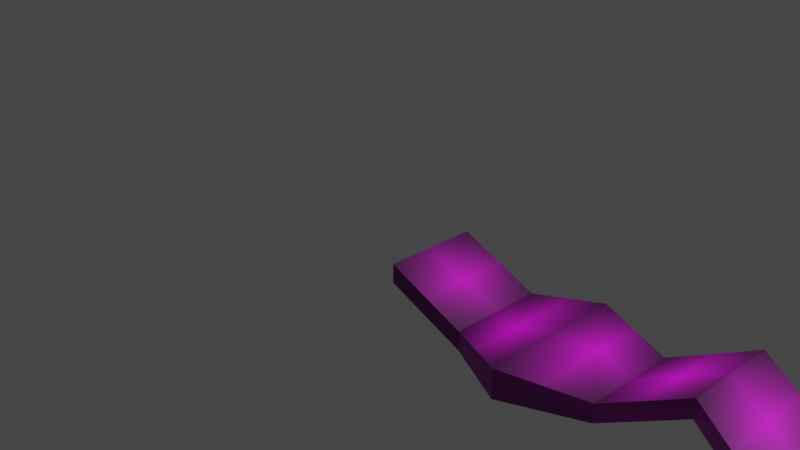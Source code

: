 # Source: floor_1.blend  (saved by Blender 2.90.8; exported with 4.5.12 LTS)
import bpy
from mathutils import Matrix  # noqa: F401  (used for matrix-valued properties, if any)

bpy.ops.wm.read_factory_settings(use_empty=True)
scene = bpy.context.scene
scene.name = 'Scene'

# ---- collections
col_collection = bpy.data.collections.new('Collection'); scene.collection.children.link(col_collection)

# ---- images (referenced by path relative to the original .blend; pixels are not part of the script)
import os
ASSET_DIR = os.environ.get("B2B_ASSET_DIR", "")  # directory of the original .blend (textures are referenced by path, not embedded)
HERE = os.path.dirname(os.path.abspath(__file__))  # packed textures are extracted next to this script under _unpacked/

def load_image(name, relpath, width, height, colorspace="sRGB"):
    """Load a texture the original file referenced (path relative to the .blend, or extracted next to this script)."""
    p = next((c for c in (os.path.join(HERE, relpath), os.path.join(ASSET_DIR, relpath)) if relpath and os.path.exists(c)), "")
    if p:
        img = bpy.data.images.load(p, check_existing=True)
        img.name = name
    else:  # same state as the original file: an image datablock whose file is absent (Cycles renders it pink)
        img = bpy.data.images.new(name, width, height)
        img.source = "FILE"
        img.filepath = "//" + (relpath or name)
    img.colorspace_settings.name = colorspace
    return img
img_tex_checker_org_jpg = load_image('tex_checker_org.jpg', 'tex_checker_org.jpg', 1024, 1024, 'sRGB')

# ---- materials (node trees are filled in below, after node groups)
mat_material_001 = bpy.data.materials.new('Material.001')
mat_material_001.use_transparent_shadow = False

# ---- material node trees
mat_material_001.use_nodes = True; mat_material_001.node_tree.nodes.clear()
_N = mat_material_001.node_tree.nodes; _L = mat_material_001.node_tree.links
n0 = _N.new('ShaderNodeOutputMaterial'); n0.name = 'Material Output'; n0.location = (300, 300)
n1 = _N.new('ShaderNodeBsdfPrincipled'); n1.name = 'Principled BSDF'; n1.location = (10, 300)
n1.distribution = 'GGX'
n1.subsurface_method = 'BURLEY'
n1.inputs[3].default_value = 1.45
n1.inputs[20].default_value = 0.0
n1.inputs[27].default_value = (0.0, 0.0, 0.0, 1.0)
n1.inputs[28].default_value = 1.0
n2 = _N.new('ShaderNodeTexImage'); n2.name = 'Image Texture'; n2.location = (-280, 280)
n2.image = img_tex_checker_org_jpg
n2.extension = 'CLIP'
_L.new(n1.outputs[0], n0.inputs[0])
_L.new(n2.outputs[0], n1.inputs[0])
n0.is_active_output = True

# ---- world
world_world = bpy.data.worlds.new('World'); scene.world = world_world
world_world.use_nodes = True; world_world.node_tree.nodes.clear()
_N = world_world.node_tree.nodes; _L = world_world.node_tree.links
n0 = _N.new('ShaderNodeOutputWorld'); n0.name = 'World Output'; n0.location = (300, 300)
n1 = _N.new('ShaderNodeBackground'); n1.name = 'Background'; n1.location = (10, 300)
n1.inputs[0].default_value = (0.05088, 0.05088, 0.05088, 1.0)
_L.new(n1.outputs[0], n0.inputs[0])
n0.is_active_output = True
world_world.color = (0.05088, 0.05088, 0.05088)
world_world.use_sun_shadow = False
world_world.sun_shadow_jitter_overblur = 0.0

# ---- cameras
cam_camera = bpy.data.cameras.new('Camera')
cam_camera.clip_end = 100.0
cam_camera.ortho_scale = 7.314

# ---- lights
light_light = bpy.data.lights.new('Light', 'POINT')
light_light.transmission_factor = 0.0
light_light.energy = 1000.0
light_light.shadow_soft_size = 0.1
light_light.shadow_maximum_resolution = 0.006
light_light.use_absolute_resolution = True

# ---- meshes
me_cube_002 = bpy.data.meshes.new('Cube.002')
me_cube_002.from_pydata([(1.0, -1.0, -1.0), (1.0, 1.0, -1.0), (1.0, 1.0, 1.0), (1.0, -1.0, -1.0), (2.725, 1.0, -2.484), (1.0, 1.0, -1.0), (1.0, 1.0, 1.0), (1.0, -1.0, -1.0), (1.0, -1.0, 1.0), (1.0, 1.0, -1.0), (1.0, 1.0, 1.0), (2.725, 1.0, -4.484), (2.725, -1.0, -4.484), (2.725, -1.0, -2.484), (4.053, 1.559, -1.925), (4.053, 1.559, -5.043), (4.053, -1.559, -5.043), (4.053, -1.559, -1.925), (5.758, 0.9827, -2.501), (5.758, 0.9827, -4.467), (5.758, -0.9827, -4.467), (5.758, -0.9827, -2.501), (7.337, 1.347, 1.227), (7.337, 1.347, -0.7387), (7.337, -0.6188, -0.7387), (7.337, -0.6188, 1.227), (9.494, -0.1264, 1.227), (9.494, -0.1264, -0.7387), (9.494, -2.092, -0.7387), (9.494, -2.092, 1.227), (9.494, -0.1264, 1.227), (9.494, -0.1264, -0.7387), (9.494, -2.092, -0.7387), (9.494, -2.092, 1.227), (9.494, -0.1264, 1.227), (9.494, -0.1264, -0.7387), (9.494, -2.092, -0.7387), (9.494, -2.092, 1.227), (11.93, 0.5211, -3.777), (11.93, 0.5211, -5.743), (11.93, -1.444, -5.743), (11.93, -1.444, -3.777), (9.494, -2.092, -0.7387), (9.494, -0.1264, -0.7387), (9.494, -0.1264, -0.7387), (11.93, -1.444, -3.777), (11.93, 0.5211, -5.743), (11.93, -1.444, -5.743), (9.494, -0.1264, -0.7387), (11.93, 0.5211, -3.777), (9.494, -2.092, -0.7387), (11.93, -1.444, -5.743), (11.93, 0.5211, -5.743), (11.93, 0.5211, -3.777), (11.93, -1.444, -5.743), (11.93, 0.5211, -5.743), (11.93, -1.444, -3.777), (9.494, -2.092, -0.7387), (11.93, 0.5211, -3.777), (11.93, 0.5211, -5.743), (11.93, 0.5211, -5.743), (11.93, -1.444, -5.743), (9.494, -2.092, 1.227), (11.93, 0.5211, -3.777), (11.93, 0.5211, -5.743), (11.93, -1.444, -5.743), (11.93, -1.444, -5.743), (11.93, 0.5211, -5.743), (11.93, 0.5211, -3.777), (11.93, -1.444, -3.777)], [(56, 45), (41, 56), (37, 62)], [(1, 2, 6, 5), (5, 6, 10, 9), (0, 1, 5, 3), (8, 7, 12, 13), (3, 5, 9, 7), (8, 10, 9, 7), (13, 12, 16, 17), (7, 9, 11, 12), (10, 8, 13, 4), (9, 10, 4, 11), (16, 15, 19, 20), (12, 11, 15, 16), (4, 13, 17, 14), (11, 4, 14, 15), (18, 21, 25, 22), (14, 17, 21, 18), (15, 14, 18, 19), (17, 16, 20, 21), (25, 24, 28, 29), (19, 18, 22, 23), (21, 20, 24, 25), (20, 19, 23, 24), (26, 29, 33, 30), (24, 23, 27, 28), (22, 25, 29, 26), (23, 22, 26, 27), (30, 33, 37, 34), (27, 26, 30, 31), (29, 28, 32, 33), (28, 27, 31, 32), (37, 36, 40, 41), (31, 30, 34, 35), (33, 32, 36, 37), (32, 31, 35, 36), (63, 64, 67, 68), (35, 39, 60, 43), (34, 37, 41, 38), (35, 34, 38, 39), (52, 60, 64, 46), (50, 48, 46, 47), (65, 56, 69, 66), (39, 40, 61, 60), (60, 61, 65, 64), (42, 44, 48, 50), (64, 65, 47, 46), (51, 42, 50, 47), (43, 60, 52, 44), (61, 51, 47, 65), (58, 53, 49, 63), (61, 57, 42, 51), (69, 68, 67, 66), (44, 52, 46, 48), (57, 43, 44, 42), (40, 39, 55, 54), (64, 65, 66, 67), (40, 36, 57, 61), (39, 38, 58, 59), (36, 35, 43, 57), (56, 63, 68, 69)])
_uv = me_cube_002.uv_layers.new(name='UVMap')
_uv.uv.foreach_set('vector', [0.05683, 0.2425, 0.05683, 0.2415, 0.05717, 0.2415, 0.05717, 0.2425, 0.05717, 0.2425, 0.05717, 0.2415, 0.0575, 0.2415, 0.05751, 0.2425, 0.05683, 0.2436, 0.05683, 0.2425, 0.05717, 0.2425, 0.05717, 0.2436, 0.1509, 0.1095, 0.1364, 0.2769, 0.2265, 0.1808, 0.2356, 0.1666, 0.05717, 0.2436, 0.05717, 0.2425, 0.05751, 0.2425, 0.05751, 0.2436, 0.1509, 0.1095, 0.1691, 0.1028, 0.2567, 0.1181, 0.1364, 0.2769, 0.6653, 0.2291, 0.6562, 0.2433, 0.691, 0.2542, 0.7315, 0.2569, 0.01136, 0.9937, 0.002594, 0.004724, 0.9949, 0.008406, 0.996, 0.9972, 0.00502, 0.005145, 0.9947, 0.006925, 0.9915, 0.9908, 0.006059, 0.995, 0.5592, 0.2118, 0.6496, 0.2376, 0.6428, 0.2919, 0.7918, 0.315, 0.01127, 0.01006, 0.9916, 0.008357, 0.9913, 0.994, 0.00407, 0.9912, 0.007747, 0.003067, 0.989, 0.01036, 0.9916, 0.9947, 0.01713, 0.9925, 0.006059, 0.006721, 0.9915, 0.006457, 0.9932, 0.9893, 0.01125, 0.9906, 0.3113, 0.1803, 0.1623, 0.1571, 0.2105, 0.1878, 0.2904, 0.192, 0.009388, 0.009476, 0.9903, 0.004593, 0.9905, 0.9831, 0.007815, 0.9882, 0.009298, 0.01402, 0.9893, 0.006926, 0.9962, 0.9948, 0.005482, 0.988, 0.6068, 0.2545, 0.5269, 0.2503, 0.5719, 0.2829, 0.6514, 0.2675, 0.3018, 0.1944, 0.2613, 0.1917, 0.2345, 0.2021, 0.3731, 0.2233, 0.6741, 0.3034, 0.5347, 0.2859, 0.8278, 0.3461, 0.8065, 0.3316, 0.1241, 0.2597, 0.04454, 0.2751, 0.1855, 0.3612, 0.2838, 0.3454, 0.7579, 0.2897, 0.6193, 0.2685, 0.7515, 0.3621, 0.8909, 0.3796, 0.006023, 0.006791, 0.9893, 0.001842, 0.9986, 0.99, 0.007327, 0.991, 0.4009, 0.3273, 0.6385, 0.3414, 0.8075, 0.3459, 0.3125, 0.3305, 0.007327, 0.9832, 0.0025, 0.01143, 0.9856, 0.004332, 0.986, 0.9906, 0.003909, 0.003779, 0.9925, 0.006528, 0.994, 0.9898, 0.00636, 0.9894, 0.6822, 0.32, 0.584, 0.3358, 0.5884, 0.3566, 0.6711, 0.3637, 0.3125, 0.3305, 0.8075, 0.3459, 0.9764, 0.3503, 0.224, 0.3336, 0.4836, 0.3344, 0.4009, 0.3273, 0.3125, 0.3305, 0.3336, 0.3578, 0.6385, 0.3414, 0.6599, 0.3559, 0.8231, 0.3842, 0.8075, 0.3459, 0.2501, 0.277, 0.1363, 0.2632, 0.03954, 0.2783, 0.3554, 0.2953, 0.8026, 0.6394, 0.8125, 0.7016, 0.6207, 0.9465, 0.7631, 0.9089, 0.3336, 0.3578, 0.3125, 0.3305, 0.224, 0.3336, 0.1837, 0.3812, 0.8075, 0.3459, 0.8231, 0.3842, 0.9864, 0.4126, 0.9764, 0.3503, 0.8231, 0.3842, 0.3336, 0.3578, 0.1837, 0.3812, 0.9864, 0.4126, 0.05682, 0.2373, 0.05671, 0.1982, 0.07204, 0.1989, 0.06958, 0.2365, 0.1837, 0.3812, 0.08454, 0.6285, 0.4029, 0.6343, 0.4458, 0.3959, 0.005288, 0.003566, 0.9901, 0.004618, 0.9936, 0.9909, 0.004715, 0.9892, 0.2072, 0.1683, 0.2475, 0.1208, 0.1649, 0.3583, 0.108, 0.4156, 0.5989, 0.6378, 0.4029, 0.6343, 0.6478, 0.6387, 0.9418, 0.644, 0.01143, -0.0005421, 0.9892, 0.01123, 0.9907, 0.98, 0.02334, 0.9861, 0.747, 0.1978, 0.7471, 0.2369, 0.7317, 0.2363, 0.7342, 0.1987, 0.08454, 0.6285, 0.7945, 0.6574, 0.491, 0.6405, 0.4029, 0.6343, 0.4029, 0.6343, 0.491, 0.6405, 0.3509, 0.6327, 0.6478, 0.6387, 0.4326, 0.4054, 0.7078, 0.4107, 0.9698, 0.4254, 0.1558, 0.4019, 0.6478, 0.6387, 0.3509, 0.6327, 0.2108, 0.6249, 0.9418, 0.644, 0.3976, 0.6353, 0.4326, 0.4054, 0.1558, 0.4019, 0.2108, 0.6249, 0.4458, 0.3959, 0.4029, 0.6343, 0.5989, 0.6378, 0.7078, 0.4107, 0.491, 0.6405, 0.3976, 0.6353, 0.2108, 0.6249, 0.3509, 0.6327, 0.3366, 0.227, 0.3369, 0.2274, 0.9744, 0.8722, 0.08101, 0.8987, 0.491, 0.6405, 0.7095, 0.409, 0.4326, 0.4054, 0.3976, 0.6353, 0.7317, 0.2363, 0.06958, 0.2365, 0.07204, 0.1989, 0.7342, 0.1987, 0.7078, 0.4107, 0.5989, 0.6378, 0.9418, 0.644, 0.9698, 0.4254, 0.7095, 0.409, 0.4458, 0.3959, 0.7078, 0.4107, 0.4326, 0.4054, 0.7945, 0.6574, 0.08454, 0.6285, 0.05478, 0.2111, 0.7725, 0.6564, 0.05671, 0.1982, 0.747, 0.1978, 0.7342, 0.1987, 0.07204, 0.1989, 0.7945, 0.6574, 0.9864, 0.4126, 0.7095, 0.409, 0.491, 0.6405, 0.08454, 0.6285, 0.1414, 0.5712, 0.1687, 0.5777, 0.06138, 0.6274, 0.9864, 0.4126, 0.1837, 0.3812, 0.4458, 0.3959, 0.7095, 0.409, 0.7471, 0.2369, 0.05682, 0.2373, 0.06958, 0.2365, 0.7317, 0.2363])
me_cube_002.materials.append(mat_material_001)
me_cube_002.use_remesh_fix_poles = True
me_cube_002.use_remesh_preserve_attributes = False
me_cube_002.use_mirror_vertex_groups = False
me_cube_002.update()

# ---- objects
ob_light = bpy.data.objects.new('Light', light_light)
ob_camera = bpy.data.objects.new('Camera', cam_camera)
ob_cube = bpy.data.objects.new('Cube', me_cube_002)

# ---- transforms, parenting, visibility, modifiers, constraints
ob_light.location = (4.076, 1.005, 5.904)
ob_light.rotation_euler = (0.6503, 0.05522, 1.866)
ob_light.lock_rotations_4d = False
ob_light.empty_display_type = 'ARROWS'
ob_light.color = (0.0, 0.0, 0.0, 0.0)
ob_light.lineart.crease_threshold = 0.0
ob_camera.location = (7.359, -6.926, 4.958)
ob_camera.rotation_euler = (1.109, 0.0, 0.8149)
ob_camera.lock_rotations_4d = False
ob_camera.empty_display_type = 'ARROWS'
ob_camera.color = (0.0, 0.0, 0.0, 0.0)
ob_camera.display_type = 'WIRE'
ob_camera.lineart.crease_threshold = 0.0
ob_cube.location = (0.1641, -0.2024, -0.1)
ob_cube.scale = (0.5, 0.5, 0.1)
ob_cube.lineart.crease_threshold = 0.0
_m = ob_cube.modifiers.new('Collision', 'COLLISION')

# ---- collection membership
col_collection.objects.link(ob_light)
col_collection.objects.link(ob_camera)
col_collection.objects.link(ob_cube)

# ---- scene / render settings (as saved in the file)
scene.camera = ob_camera
scene.frame_start = 1; scene.frame_end = 250; scene.frame_set(196)
scene.render.engine = 'BLENDER_EEVEE_NEXT'
scene.cycles.use_denoising = False
scene.cycles.samples = 128
scene.cycles.sampling_pattern = 'TABULATED_SOBOL'
scene.cycles.use_adaptive_sampling = False
scene.cycles.use_light_tree = False
scene.view_settings.view_transform = 'Filmic'
bpy.context.view_layer.update()
